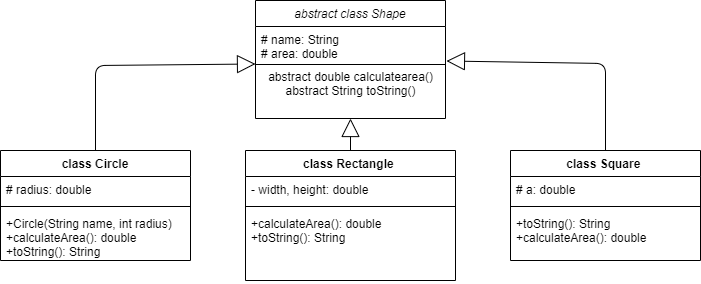

The diagram above was exported from draw.io. Its source (the exported page's mxGraphModel, read from the mxfile embedded in the PNG):
<mxGraphModel dx="1144" dy="576" grid="1" gridSize="10" guides="1" tooltips="1" connect="1" arrows="1" fold="1" page="1" pageScale="1" pageWidth="827" pageHeight="1169" math="0" shadow="0">
  <root>
    <mxCell id="WIyWlLk6GJQsqaUBKTNV-0" />
    <mxCell id="WIyWlLk6GJQsqaUBKTNV-1" parent="WIyWlLk6GJQsqaUBKTNV-0" />
    <mxCell id="zkfFHV4jXpPFQw0GAbJ--0" value="abstract class Shape" style="swimlane;fontStyle=2;align=center;verticalAlign=top;childLayout=stackLayout;horizontal=1;startSize=26;horizontalStack=0;resizeParent=1;resizeLast=0;collapsible=1;marginBottom=0;rounded=0;shadow=0;strokeWidth=1;" parent="WIyWlLk6GJQsqaUBKTNV-1" vertex="1">
      <mxGeometry x="319" y="70" width="190" height="118" as="geometry">
        <mxRectangle x="230" y="140" width="160" height="26" as="alternateBounds" />
      </mxGeometry>
    </mxCell>
    <mxCell id="zkfFHV4jXpPFQw0GAbJ--2" value="# name: String&#10;# area: double" style="text;align=left;verticalAlign=top;spacingLeft=4;spacingRight=4;overflow=hidden;rotatable=0;points=[[0,0.5],[1,0.5]];portConstraint=eastwest;rounded=0;shadow=0;html=0;" parent="zkfFHV4jXpPFQw0GAbJ--0" vertex="1">
      <mxGeometry y="26" width="190" height="34" as="geometry" />
    </mxCell>
    <mxCell id="zkfFHV4jXpPFQw0GAbJ--4" value="" style="line;html=1;strokeWidth=1;align=left;verticalAlign=middle;spacingTop=-1;spacingLeft=3;spacingRight=3;rotatable=0;labelPosition=right;points=[];portConstraint=eastwest;" parent="zkfFHV4jXpPFQw0GAbJ--0" vertex="1">
      <mxGeometry y="60" width="190" height="8" as="geometry" />
    </mxCell>
    <mxCell id="qeLQkgmX6BouBi2Rsuss-1" value="abstract double calculatearea()&lt;br&gt;abstract String toString()" style="text;html=1;align=center;verticalAlign=middle;resizable=0;points=[];autosize=1;" parent="zkfFHV4jXpPFQw0GAbJ--0" vertex="1">
      <mxGeometry y="68" width="190" height="30" as="geometry" />
    </mxCell>
    <mxCell id="qeLQkgmX6BouBi2Rsuss-6" value="class Circle" style="swimlane;fontStyle=1;align=center;verticalAlign=top;childLayout=stackLayout;horizontal=1;startSize=26;horizontalStack=0;resizeParent=1;resizeParentMax=0;resizeLast=0;collapsible=1;marginBottom=0;" parent="WIyWlLk6GJQsqaUBKTNV-1" vertex="1">
      <mxGeometry x="64" y="220" width="190" height="110" as="geometry" />
    </mxCell>
    <mxCell id="qeLQkgmX6BouBi2Rsuss-7" value="# radius: double" style="text;strokeColor=none;fillColor=none;align=left;verticalAlign=top;spacingLeft=4;spacingRight=4;overflow=hidden;rotatable=0;points=[[0,0.5],[1,0.5]];portConstraint=eastwest;" parent="qeLQkgmX6BouBi2Rsuss-6" vertex="1">
      <mxGeometry y="26" width="190" height="26" as="geometry" />
    </mxCell>
    <mxCell id="qeLQkgmX6BouBi2Rsuss-8" value="" style="line;strokeWidth=1;fillColor=none;align=left;verticalAlign=middle;spacingTop=-1;spacingLeft=3;spacingRight=3;rotatable=0;labelPosition=right;points=[];portConstraint=eastwest;" parent="qeLQkgmX6BouBi2Rsuss-6" vertex="1">
      <mxGeometry y="52" width="190" height="8" as="geometry" />
    </mxCell>
    <mxCell id="qeLQkgmX6BouBi2Rsuss-9" value="+Circle(String name, int radius)&#10;+calculateArea(): double&#10;+toString(): String" style="text;strokeColor=none;fillColor=none;align=left;verticalAlign=top;spacingLeft=4;spacingRight=4;overflow=hidden;rotatable=0;points=[[0,0.5],[1,0.5]];portConstraint=eastwest;" parent="qeLQkgmX6BouBi2Rsuss-6" vertex="1">
      <mxGeometry y="60" width="190" height="50" as="geometry" />
    </mxCell>
    <mxCell id="qeLQkgmX6BouBi2Rsuss-22" value="class Square " style="swimlane;fontStyle=1;align=center;verticalAlign=top;childLayout=stackLayout;horizontal=1;startSize=26;horizontalStack=0;resizeParent=1;resizeParentMax=0;resizeLast=0;collapsible=1;marginBottom=0;" parent="WIyWlLk6GJQsqaUBKTNV-1" vertex="1">
      <mxGeometry x="574" y="220" width="190" height="110" as="geometry" />
    </mxCell>
    <mxCell id="qeLQkgmX6BouBi2Rsuss-23" value="# a: double" style="text;strokeColor=none;fillColor=none;align=left;verticalAlign=top;spacingLeft=4;spacingRight=4;overflow=hidden;rotatable=0;points=[[0,0.5],[1,0.5]];portConstraint=eastwest;" parent="qeLQkgmX6BouBi2Rsuss-22" vertex="1">
      <mxGeometry y="26" width="190" height="26" as="geometry" />
    </mxCell>
    <mxCell id="qeLQkgmX6BouBi2Rsuss-24" value="" style="line;strokeWidth=1;fillColor=none;align=left;verticalAlign=middle;spacingTop=-1;spacingLeft=3;spacingRight=3;rotatable=0;labelPosition=right;points=[];portConstraint=eastwest;" parent="qeLQkgmX6BouBi2Rsuss-22" vertex="1">
      <mxGeometry y="52" width="190" height="8" as="geometry" />
    </mxCell>
    <mxCell id="qeLQkgmX6BouBi2Rsuss-25" value="+toString(): String&#10;+calculateArea(): double" style="text;strokeColor=none;fillColor=none;align=left;verticalAlign=top;spacingLeft=4;spacingRight=4;overflow=hidden;rotatable=0;points=[[0,0.5],[1,0.5]];portConstraint=eastwest;" parent="qeLQkgmX6BouBi2Rsuss-22" vertex="1">
      <mxGeometry y="60" width="190" height="50" as="geometry" />
    </mxCell>
    <mxCell id="qeLQkgmX6BouBi2Rsuss-18" value="class Rectangle " style="swimlane;fontStyle=1;align=center;verticalAlign=top;childLayout=stackLayout;horizontal=1;startSize=26;horizontalStack=0;resizeParent=1;resizeParentMax=0;resizeLast=0;collapsible=1;marginBottom=0;" parent="WIyWlLk6GJQsqaUBKTNV-1" vertex="1">
      <mxGeometry x="309" y="220" width="210" height="130" as="geometry" />
    </mxCell>
    <mxCell id="qeLQkgmX6BouBi2Rsuss-19" value="- width, height: double" style="text;strokeColor=none;fillColor=none;align=left;verticalAlign=top;spacingLeft=4;spacingRight=4;overflow=hidden;rotatable=0;points=[[0,0.5],[1,0.5]];portConstraint=eastwest;" parent="qeLQkgmX6BouBi2Rsuss-18" vertex="1">
      <mxGeometry y="26" width="210" height="26" as="geometry" />
    </mxCell>
    <mxCell id="qeLQkgmX6BouBi2Rsuss-20" value="" style="line;strokeWidth=1;fillColor=none;align=left;verticalAlign=middle;spacingTop=-1;spacingLeft=3;spacingRight=3;rotatable=0;labelPosition=right;points=[];portConstraint=eastwest;" parent="qeLQkgmX6BouBi2Rsuss-18" vertex="1">
      <mxGeometry y="52" width="210" height="8" as="geometry" />
    </mxCell>
    <mxCell id="qeLQkgmX6BouBi2Rsuss-21" value="+calculateArea(): double&#10;+toString(): String" style="text;strokeColor=none;fillColor=none;align=left;verticalAlign=top;spacingLeft=4;spacingRight=4;overflow=hidden;rotatable=0;points=[[0,0.5],[1,0.5]];portConstraint=eastwest;" parent="qeLQkgmX6BouBi2Rsuss-18" vertex="1">
      <mxGeometry y="60" width="210" height="70" as="geometry" />
    </mxCell>
    <mxCell id="qeLQkgmX6BouBi2Rsuss-54" value="" style="endArrow=block;endSize=16;endFill=0;html=1;entryX=0;entryY=-0.15;entryDx=0;entryDy=0;entryPerimeter=0;" parent="WIyWlLk6GJQsqaUBKTNV-1" source="qeLQkgmX6BouBi2Rsuss-6" target="qeLQkgmX6BouBi2Rsuss-1" edge="1">
      <mxGeometry width="160" relative="1" as="geometry">
        <mxPoint x="330" y="410" as="sourcePoint" />
        <mxPoint x="490" y="410" as="targetPoint" />
        <Array as="points">
          <mxPoint x="159" y="135" />
        </Array>
      </mxGeometry>
    </mxCell>
    <mxCell id="qeLQkgmX6BouBi2Rsuss-57" value="" style="endArrow=block;endSize=16;endFill=0;html=1;" parent="WIyWlLk6GJQsqaUBKTNV-1" source="qeLQkgmX6BouBi2Rsuss-18" target="zkfFHV4jXpPFQw0GAbJ--0" edge="1">
      <mxGeometry width="160" relative="1" as="geometry">
        <mxPoint x="330" y="410" as="sourcePoint" />
        <mxPoint x="490" y="410" as="targetPoint" />
      </mxGeometry>
    </mxCell>
    <mxCell id="qeLQkgmX6BouBi2Rsuss-58" value="" style="endArrow=block;endSize=16;endFill=0;html=1;entryX=1.005;entryY=-0.25;entryDx=0;entryDy=0;entryPerimeter=0;exitX=0.5;exitY=0;exitDx=0;exitDy=0;" parent="WIyWlLk6GJQsqaUBKTNV-1" source="qeLQkgmX6BouBi2Rsuss-22" target="qeLQkgmX6BouBi2Rsuss-1" edge="1">
      <mxGeometry width="160" relative="1" as="geometry">
        <mxPoint x="330" y="410" as="sourcePoint" />
        <mxPoint x="490" y="410" as="targetPoint" />
        <Array as="points">
          <mxPoint x="669" y="133" />
        </Array>
      </mxGeometry>
    </mxCell>
  </root>
</mxGraphModel>